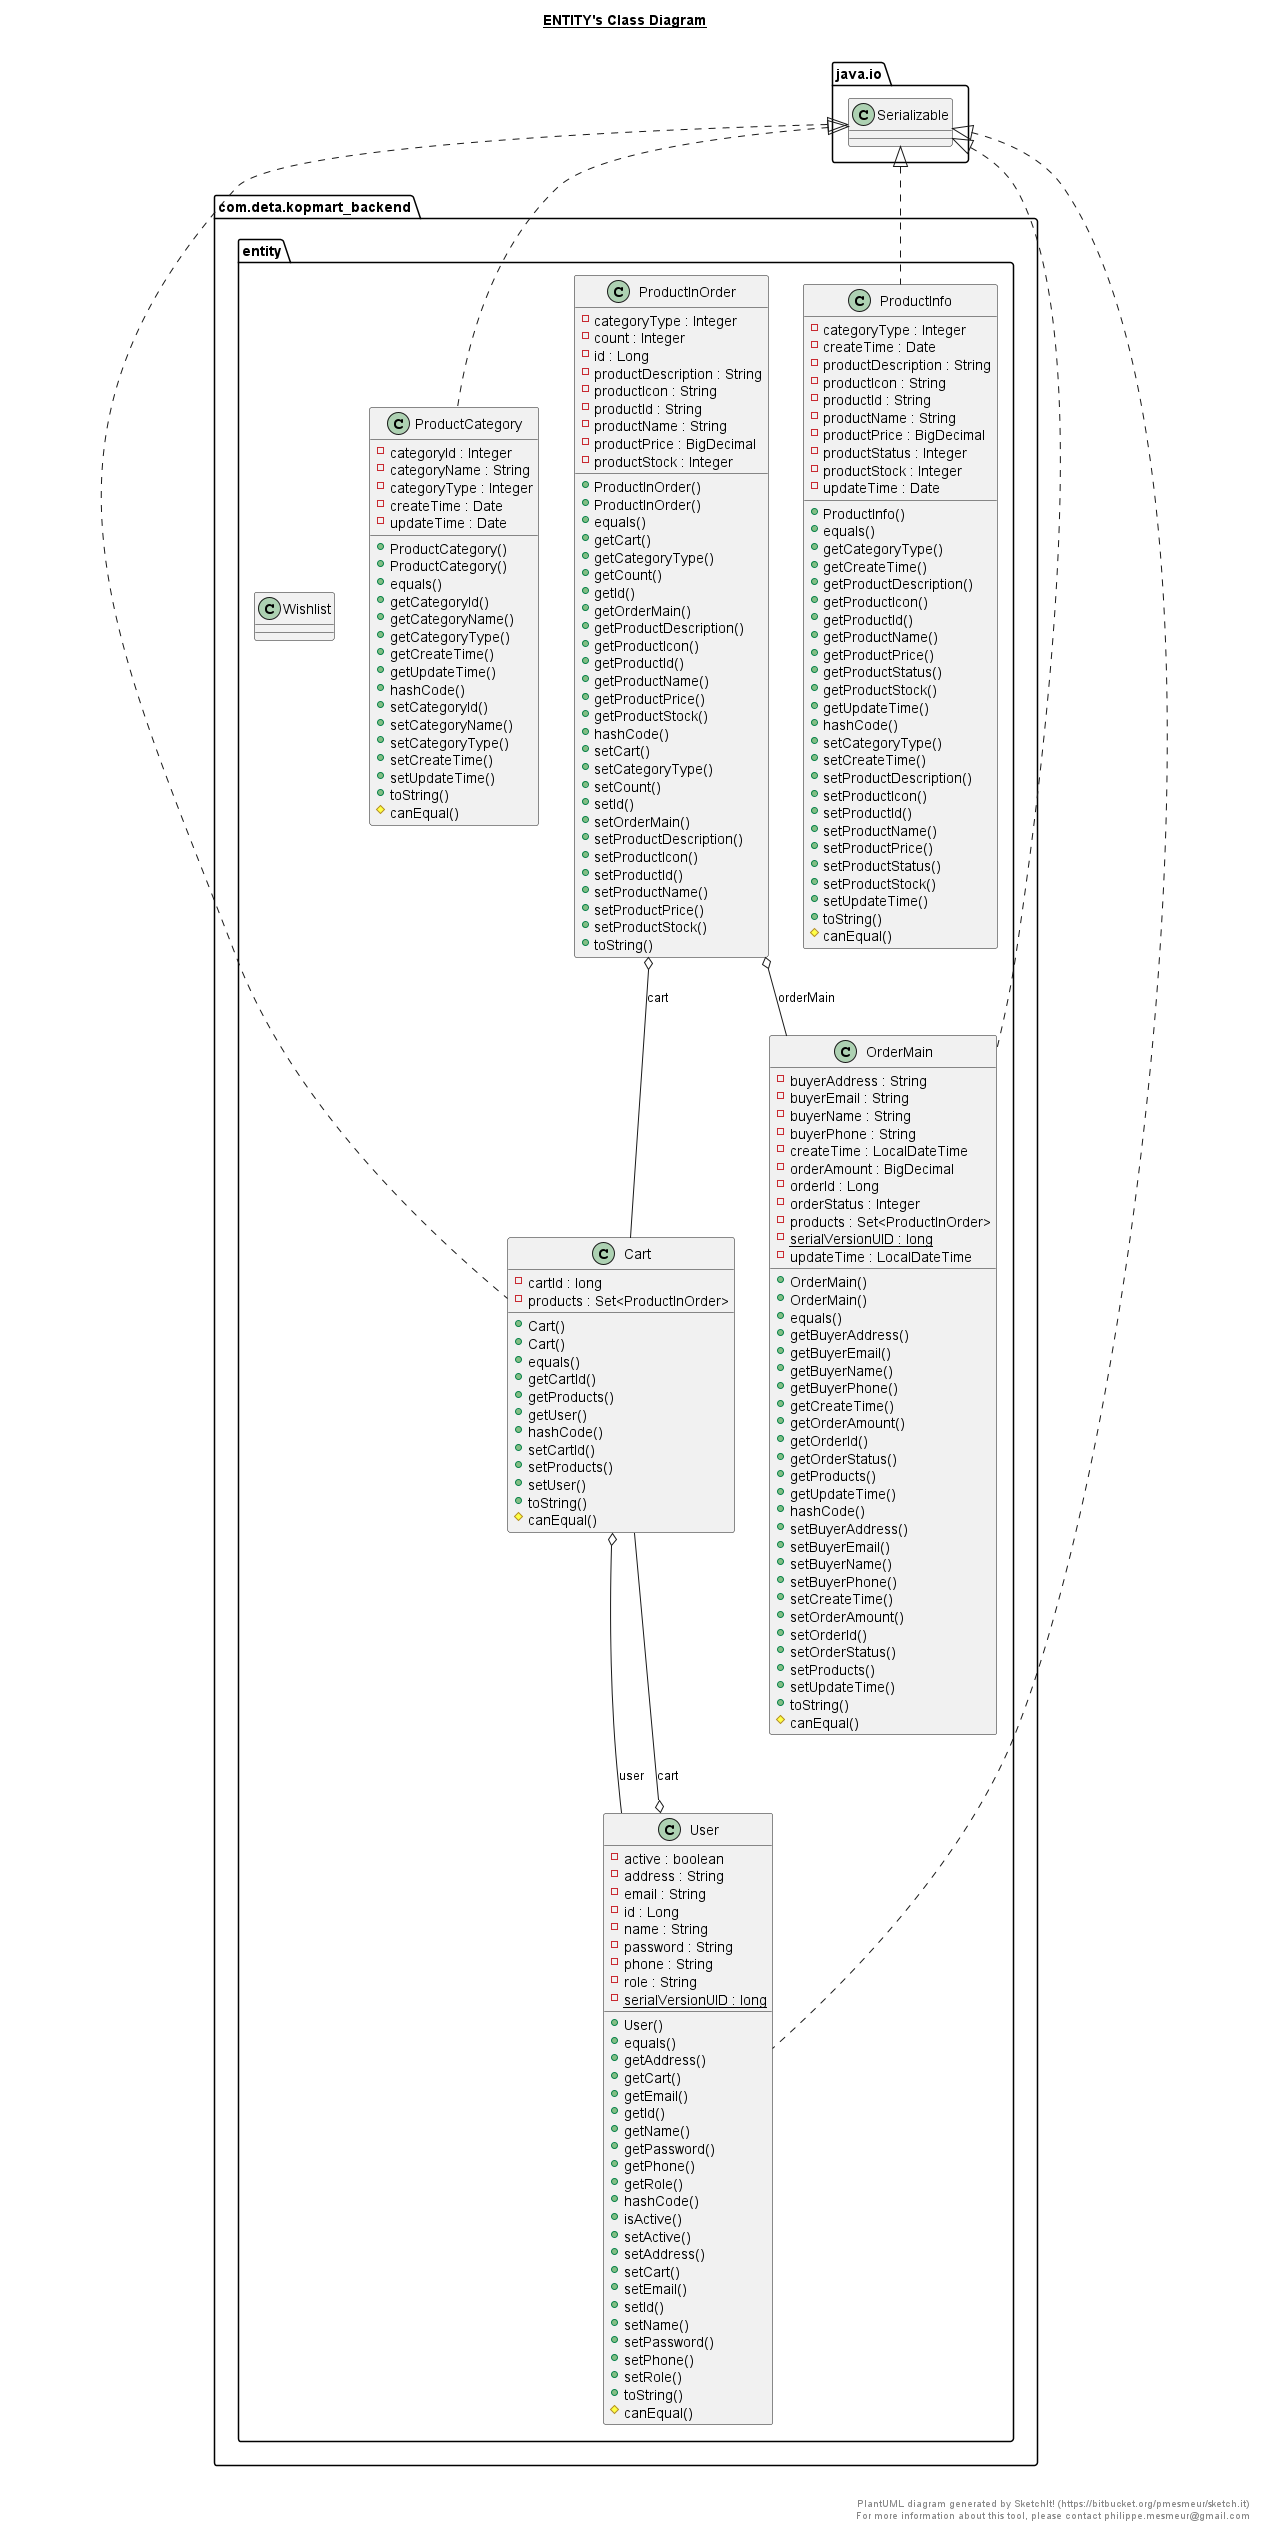

The diagram above was rendered by PlantUML. Its source (embedded in the PNG):
@startuml

title __ENTITY's Class Diagram__\n

  namespace com.deta.kopmart_backend {
    namespace entity {
      class com.deta.kopmart_backend.entity.Cart {
          - cartId : long
          - products : Set<ProductInOrder>
          + Cart()
          + Cart()
          + equals()
          + getCartId()
          + getProducts()
          + getUser()
          + hashCode()
          + setCartId()
          + setProducts()
          + setUser()
          + toString()
          # canEqual()
      }
    }
  }
  

  namespace com.deta.kopmart_backend {
    namespace entity {
      class com.deta.kopmart_backend.entity.OrderMain {
          - buyerAddress : String
          - buyerEmail : String
          - buyerName : String
          - buyerPhone : String
          - createTime : LocalDateTime
          - orderAmount : BigDecimal
          - orderId : Long
          - orderStatus : Integer
          - products : Set<ProductInOrder>
          {static} - serialVersionUID : long
          - updateTime : LocalDateTime
          + OrderMain()
          + OrderMain()
          + equals()
          + getBuyerAddress()
          + getBuyerEmail()
          + getBuyerName()
          + getBuyerPhone()
          + getCreateTime()
          + getOrderAmount()
          + getOrderId()
          + getOrderStatus()
          + getProducts()
          + getUpdateTime()
          + hashCode()
          + setBuyerAddress()
          + setBuyerEmail()
          + setBuyerName()
          + setBuyerPhone()
          + setCreateTime()
          + setOrderAmount()
          + setOrderId()
          + setOrderStatus()
          + setProducts()
          + setUpdateTime()
          + toString()
          # canEqual()
      }
    }
  }
  

  namespace com.deta.kopmart_backend {
    namespace entity {
      class com.deta.kopmart_backend.entity.ProductCategory {
          - categoryId : Integer
          - categoryName : String
          - categoryType : Integer
          - createTime : Date
          - updateTime : Date
          + ProductCategory()
          + ProductCategory()
          + equals()
          + getCategoryId()
          + getCategoryName()
          + getCategoryType()
          + getCreateTime()
          + getUpdateTime()
          + hashCode()
          + setCategoryId()
          + setCategoryName()
          + setCategoryType()
          + setCreateTime()
          + setUpdateTime()
          + toString()
          # canEqual()
      }
    }
  }
  

  namespace com.deta.kopmart_backend {
    namespace entity {
      class com.deta.kopmart_backend.entity.ProductInOrder {
          - categoryType : Integer
          - count : Integer
          - id : Long
          - productDescription : String
          - productIcon : String
          - productId : String
          - productName : String
          - productPrice : BigDecimal
          - productStock : Integer
          + ProductInOrder()
          + ProductInOrder()
          + equals()
          + getCart()
          + getCategoryType()
          + getCount()
          + getId()
          + getOrderMain()
          + getProductDescription()
          + getProductIcon()
          + getProductId()
          + getProductName()
          + getProductPrice()
          + getProductStock()
          + hashCode()
          + setCart()
          + setCategoryType()
          + setCount()
          + setId()
          + setOrderMain()
          + setProductDescription()
          + setProductIcon()
          + setProductId()
          + setProductName()
          + setProductPrice()
          + setProductStock()
          + toString()
      }
    }
  }
  

  namespace com.deta.kopmart_backend {
    namespace entity {
      class com.deta.kopmart_backend.entity.ProductInfo {
          - categoryType : Integer
          - createTime : Date
          - productDescription : String
          - productIcon : String
          - productId : String
          - productName : String
          - productPrice : BigDecimal
          - productStatus : Integer
          - productStock : Integer
          - updateTime : Date
          + ProductInfo()
          + equals()
          + getCategoryType()
          + getCreateTime()
          + getProductDescription()
          + getProductIcon()
          + getProductId()
          + getProductName()
          + getProductPrice()
          + getProductStatus()
          + getProductStock()
          + getUpdateTime()
          + hashCode()
          + setCategoryType()
          + setCreateTime()
          + setProductDescription()
          + setProductIcon()
          + setProductId()
          + setProductName()
          + setProductPrice()
          + setProductStatus()
          + setProductStock()
          + setUpdateTime()
          + toString()
          # canEqual()
      }
    }
  }
  

  namespace com.deta.kopmart_backend {
    namespace entity {
      class com.deta.kopmart_backend.entity.User {
          - active : boolean
          - address : String
          - email : String
          - id : Long
          - name : String
          - password : String
          - phone : String
          - role : String
          {static} - serialVersionUID : long
          + User()
          + equals()
          + getAddress()
          + getCart()
          + getEmail()
          + getId()
          + getName()
          + getPassword()
          + getPhone()
          + getRole()
          + hashCode()
          + isActive()
          + setActive()
          + setAddress()
          + setCart()
          + setEmail()
          + setId()
          + setName()
          + setPassword()
          + setPhone()
          + setRole()
          + toString()
          # canEqual()
      }
    }
  }
  

  namespace com.deta.kopmart_backend {
    namespace entity {
      class com.deta.kopmart_backend.entity.Wishlist {
      }
    }
  }
  

  com.deta.kopmart_backend.entity.Cart .up.|> java.io.Serializable
  com.deta.kopmart_backend.entity.Cart o-- com.deta.kopmart_backend.entity.User : user
  com.deta.kopmart_backend.entity.OrderMain .up.|> java.io.Serializable
  com.deta.kopmart_backend.entity.ProductCategory .up.|> java.io.Serializable
  com.deta.kopmart_backend.entity.ProductInOrder o-- com.deta.kopmart_backend.entity.Cart : cart
  com.deta.kopmart_backend.entity.ProductInOrder o-- com.deta.kopmart_backend.entity.OrderMain : orderMain
  com.deta.kopmart_backend.entity.ProductInfo .up.|> java.io.Serializable
  com.deta.kopmart_backend.entity.User .up.|> java.io.Serializable
  com.deta.kopmart_backend.entity.User o-- com.deta.kopmart_backend.entity.Cart : cart


right footer


PlantUML diagram generated by SketchIt! (https://bitbucket.org/pmesmeur/sketch.it)
For more information about this tool, please contact philippe.mesmeur@gmail.com
endfooter

@enduml